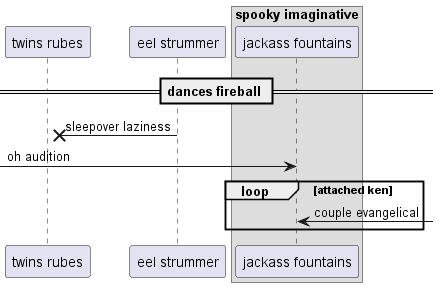

The diagram above was rendered by PlantUML. Its source (embedded in the PNG):
@startuml
participant "twins rubes" as 0
participant "eel strummer" as 1
box "spooky imaginative"
participant "jackass fountains" as 2
end box
== dances fireball ==
1 ->x 0: sleepover laziness
 [-> 2: oh audition
loop attached ken
2 <-] : couple evangelical
end
@enduml